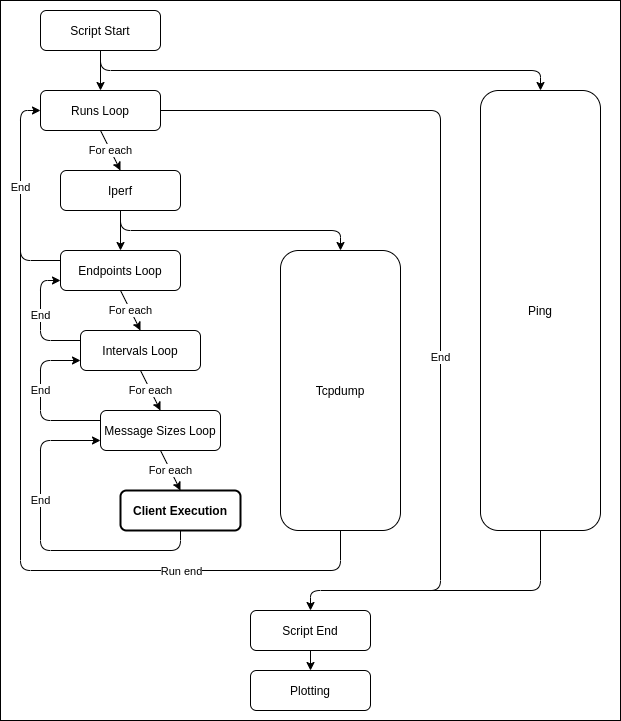

The diagram above was exported from draw.io. Its source (the exported page's mxGraphModel, read from the mxfile embedded in the PNG):
<mxGraphModel dx="1422" dy="738" grid="1" gridSize="10" guides="1" tooltips="1" connect="1" arrows="1" fold="1" page="1" pageScale="1" pageWidth="827" pageHeight="1169" math="0" shadow="0">
  <root>
    <mxCell id="WIyWlLk6GJQsqaUBKTNV-0" />
    <mxCell id="WIyWlLk6GJQsqaUBKTNV-1" parent="WIyWlLk6GJQsqaUBKTNV-0" />
    <mxCell id="WIyWlLk6GJQsqaUBKTNV-3" value="Script Start" style="rounded=1;whiteSpace=wrap;html=1;fontSize=12;glass=0;strokeWidth=1;shadow=0;" parent="WIyWlLk6GJQsqaUBKTNV-1" vertex="1">
      <mxGeometry x="40" y="40" width="120" height="40" as="geometry" />
    </mxCell>
    <mxCell id="NWbQQ4jOCrC8wvFZ8Uwn-0" value="" style="endArrow=classic;html=1;entryX=0.5;entryY=0;entryDx=0;entryDy=0;" parent="WIyWlLk6GJQsqaUBKTNV-1" edge="1" target="RryA428T2BjgGo5emD6v-0">
      <mxGeometry width="50" height="50" relative="1" as="geometry">
        <mxPoint x="100" y="80" as="sourcePoint" />
        <mxPoint x="700" y="119" as="targetPoint" />
        <Array as="points">
          <mxPoint x="100" y="100" />
          <mxPoint x="540" y="100" />
        </Array>
      </mxGeometry>
    </mxCell>
    <mxCell id="RryA428T2BjgGo5emD6v-0" value="Ping" style="rounded=1;whiteSpace=wrap;html=1;" vertex="1" parent="WIyWlLk6GJQsqaUBKTNV-1">
      <mxGeometry x="480" y="120" width="120" height="440" as="geometry" />
    </mxCell>
    <mxCell id="RryA428T2BjgGo5emD6v-2" value="Endpoints Loop" style="rounded=1;whiteSpace=wrap;html=1;" vertex="1" parent="WIyWlLk6GJQsqaUBKTNV-1">
      <mxGeometry x="60" y="280" width="120" height="40" as="geometry" />
    </mxCell>
    <mxCell id="RryA428T2BjgGo5emD6v-4" value="For each" style="endArrow=classic;html=1;exitX=0.5;exitY=1;exitDx=0;exitDy=0;entryX=0.5;entryY=0;entryDx=0;entryDy=0;" edge="1" parent="WIyWlLk6GJQsqaUBKTNV-1" source="RryA428T2BjgGo5emD6v-2" target="RryA428T2BjgGo5emD6v-5">
      <mxGeometry width="50" height="50" relative="1" as="geometry">
        <mxPoint x="270" y="560" as="sourcePoint" />
        <mxPoint x="120" y="400" as="targetPoint" />
      </mxGeometry>
    </mxCell>
    <mxCell id="RryA428T2BjgGo5emD6v-5" value="Intervals Loop" style="rounded=1;whiteSpace=wrap;html=1;" vertex="1" parent="WIyWlLk6GJQsqaUBKTNV-1">
      <mxGeometry x="80" y="360" width="120" height="40" as="geometry" />
    </mxCell>
    <mxCell id="RryA428T2BjgGo5emD6v-6" value="" style="endArrow=classic;html=1;exitX=0.5;exitY=1;exitDx=0;exitDy=0;" edge="1" parent="WIyWlLk6GJQsqaUBKTNV-1" source="WIyWlLk6GJQsqaUBKTNV-3">
      <mxGeometry width="50" height="50" relative="1" as="geometry">
        <mxPoint x="70" y="120" as="sourcePoint" />
        <mxPoint x="100" y="120" as="targetPoint" />
      </mxGeometry>
    </mxCell>
    <mxCell id="RryA428T2BjgGo5emD6v-7" value="Message Sizes Loop" style="rounded=1;whiteSpace=wrap;html=1;" vertex="1" parent="WIyWlLk6GJQsqaUBKTNV-1">
      <mxGeometry x="100" y="440" width="120" height="40" as="geometry" />
    </mxCell>
    <mxCell id="RryA428T2BjgGo5emD6v-8" value="For each" style="endArrow=classic;html=1;exitX=0.5;exitY=1;exitDx=0;exitDy=0;entryX=0.5;entryY=0;entryDx=0;entryDy=0;" edge="1" parent="WIyWlLk6GJQsqaUBKTNV-1" source="RryA428T2BjgGo5emD6v-5" target="RryA428T2BjgGo5emD6v-7">
      <mxGeometry width="50" height="50" relative="1" as="geometry">
        <mxPoint x="220" y="450" as="sourcePoint" />
        <mxPoint x="270" y="400" as="targetPoint" />
      </mxGeometry>
    </mxCell>
    <mxCell id="RryA428T2BjgGo5emD6v-9" value="For each" style="endArrow=classic;html=1;exitX=0.5;exitY=1;exitDx=0;exitDy=0;entryX=0.5;entryY=0;entryDx=0;entryDy=0;" edge="1" parent="WIyWlLk6GJQsqaUBKTNV-1" source="RryA428T2BjgGo5emD6v-7" target="RryA428T2BjgGo5emD6v-10">
      <mxGeometry width="50" height="50" relative="1" as="geometry">
        <mxPoint x="170" y="560" as="sourcePoint" />
        <mxPoint x="180" y="520" as="targetPoint" />
      </mxGeometry>
    </mxCell>
    <mxCell id="RryA428T2BjgGo5emD6v-10" value="&lt;b&gt;Client Execution&lt;/b&gt;" style="rounded=1;whiteSpace=wrap;html=1;strokeWidth=2;perimeterSpacing=0;" vertex="1" parent="WIyWlLk6GJQsqaUBKTNV-1">
      <mxGeometry x="120" y="520" width="120" height="40" as="geometry" />
    </mxCell>
    <mxCell id="RryA428T2BjgGo5emD6v-12" value="End" style="endArrow=classic;html=1;exitX=0.5;exitY=1;exitDx=0;exitDy=0;entryX=0;entryY=0.75;entryDx=0;entryDy=0;" edge="1" parent="WIyWlLk6GJQsqaUBKTNV-1" source="RryA428T2BjgGo5emD6v-10" target="RryA428T2BjgGo5emD6v-7">
      <mxGeometry x="0.2727" width="50" height="50" relative="1" as="geometry">
        <mxPoint x="460" y="550" as="sourcePoint" />
        <mxPoint x="30" y="500" as="targetPoint" />
        <Array as="points">
          <mxPoint x="180" y="580" />
          <mxPoint x="40" y="580" />
          <mxPoint x="40" y="470" />
        </Array>
        <mxPoint as="offset" />
      </mxGeometry>
    </mxCell>
    <mxCell id="RryA428T2BjgGo5emD6v-13" value="End" style="endArrow=classic;html=1;exitX=0;exitY=0.25;exitDx=0;exitDy=0;entryX=0;entryY=0.75;entryDx=0;entryDy=0;" edge="1" parent="WIyWlLk6GJQsqaUBKTNV-1" source="RryA428T2BjgGo5emD6v-7" target="RryA428T2BjgGo5emD6v-5">
      <mxGeometry x="0.125" width="50" height="50" relative="1" as="geometry">
        <mxPoint x="350" y="440" as="sourcePoint" />
        <mxPoint x="400" y="390" as="targetPoint" />
        <Array as="points">
          <mxPoint x="40" y="450" />
          <mxPoint x="40" y="390" />
        </Array>
        <mxPoint as="offset" />
      </mxGeometry>
    </mxCell>
    <mxCell id="RryA428T2BjgGo5emD6v-14" value="End" style="endArrow=classic;html=1;exitX=0;exitY=0.25;exitDx=0;exitDy=0;entryX=0;entryY=0.75;entryDx=0;entryDy=0;" edge="1" parent="WIyWlLk6GJQsqaUBKTNV-1" source="RryA428T2BjgGo5emD6v-5" target="RryA428T2BjgGo5emD6v-2">
      <mxGeometry x="0.0769" width="50" height="50" relative="1" as="geometry">
        <mxPoint x="270" y="340" as="sourcePoint" />
        <mxPoint x="320" y="290" as="targetPoint" />
        <Array as="points">
          <mxPoint x="40" y="370" />
          <mxPoint x="40" y="310" />
        </Array>
        <mxPoint as="offset" />
      </mxGeometry>
    </mxCell>
    <mxCell id="RryA428T2BjgGo5emD6v-17" value="Runs Loop" style="rounded=1;whiteSpace=wrap;html=1;strokeWidth=1;" vertex="1" parent="WIyWlLk6GJQsqaUBKTNV-1">
      <mxGeometry x="40" y="120" width="120" height="40" as="geometry" />
    </mxCell>
    <mxCell id="RryA428T2BjgGo5emD6v-18" value="End" style="endArrow=classic;html=1;exitX=0;exitY=0.25;exitDx=0;exitDy=0;entryX=0;entryY=0.5;entryDx=0;entryDy=0;" edge="1" parent="WIyWlLk6GJQsqaUBKTNV-1" source="RryA428T2BjgGo5emD6v-2" target="RryA428T2BjgGo5emD6v-17">
      <mxGeometry x="0.0769" width="50" height="50" relative="1" as="geometry">
        <mxPoint x="390" y="300" as="sourcePoint" />
        <mxPoint x="440" y="250" as="targetPoint" />
        <Array as="points">
          <mxPoint x="20" y="290" />
          <mxPoint x="20" y="140" />
        </Array>
        <mxPoint as="offset" />
      </mxGeometry>
    </mxCell>
    <mxCell id="RryA428T2BjgGo5emD6v-19" value="Tcpdump" style="rounded=1;whiteSpace=wrap;html=1;strokeWidth=1;" vertex="1" parent="WIyWlLk6GJQsqaUBKTNV-1">
      <mxGeometry x="280" y="280" width="120" height="280" as="geometry" />
    </mxCell>
    <mxCell id="RryA428T2BjgGo5emD6v-20" value="For each" style="endArrow=classic;html=1;exitX=0.5;exitY=1;exitDx=0;exitDy=0;" edge="1" parent="WIyWlLk6GJQsqaUBKTNV-1" source="RryA428T2BjgGo5emD6v-17">
      <mxGeometry width="50" height="50" relative="1" as="geometry">
        <mxPoint x="230" y="180" as="sourcePoint" />
        <mxPoint x="120" y="200" as="targetPoint" />
        <mxPoint as="offset" />
      </mxGeometry>
    </mxCell>
    <mxCell id="RryA428T2BjgGo5emD6v-23" value="" style="endArrow=classic;html=1;entryX=0.5;entryY=0;entryDx=0;entryDy=0;exitX=0.5;exitY=1;exitDx=0;exitDy=0;" edge="1" parent="WIyWlLk6GJQsqaUBKTNV-1" source="RryA428T2BjgGo5emD6v-30" target="RryA428T2BjgGo5emD6v-19">
      <mxGeometry width="50" height="50" relative="1" as="geometry">
        <mxPoint x="120" y="260" as="sourcePoint" />
        <mxPoint x="420" y="180" as="targetPoint" />
        <Array as="points">
          <mxPoint x="120" y="260" />
          <mxPoint x="340" y="260" />
        </Array>
      </mxGeometry>
    </mxCell>
    <mxCell id="RryA428T2BjgGo5emD6v-28" value="Script End" style="rounded=1;whiteSpace=wrap;html=1;strokeWidth=1;" vertex="1" parent="WIyWlLk6GJQsqaUBKTNV-1">
      <mxGeometry x="250" y="640" width="120" height="40" as="geometry" />
    </mxCell>
    <mxCell id="RryA428T2BjgGo5emD6v-30" value="Iperf" style="rounded=1;whiteSpace=wrap;html=1;strokeWidth=1;" vertex="1" parent="WIyWlLk6GJQsqaUBKTNV-1">
      <mxGeometry x="60" y="200" width="120" height="40" as="geometry" />
    </mxCell>
    <mxCell id="RryA428T2BjgGo5emD6v-31" value="" style="endArrow=classic;html=1;exitX=0.5;exitY=1;exitDx=0;exitDy=0;entryX=0.5;entryY=0;entryDx=0;entryDy=0;" edge="1" parent="WIyWlLk6GJQsqaUBKTNV-1" source="RryA428T2BjgGo5emD6v-30" target="RryA428T2BjgGo5emD6v-2">
      <mxGeometry width="50" height="50" relative="1" as="geometry">
        <mxPoint x="200" y="290" as="sourcePoint" />
        <mxPoint x="250" y="240" as="targetPoint" />
      </mxGeometry>
    </mxCell>
    <mxCell id="RryA428T2BjgGo5emD6v-34" value="End" style="endArrow=none;html=1;entryX=1;entryY=0.5;entryDx=0;entryDy=0;" edge="1" parent="WIyWlLk6GJQsqaUBKTNV-1" target="RryA428T2BjgGo5emD6v-17">
      <mxGeometry x="-0.3165" width="50" height="50" relative="1" as="geometry">
        <mxPoint x="400" y="620" as="sourcePoint" />
        <mxPoint x="550" y="570" as="targetPoint" />
        <Array as="points">
          <mxPoint x="440" y="620" />
          <mxPoint x="440" y="140" />
        </Array>
        <mxPoint as="offset" />
      </mxGeometry>
    </mxCell>
    <mxCell id="RryA428T2BjgGo5emD6v-35" value="Plotting" style="rounded=1;whiteSpace=wrap;html=1;strokeWidth=1;" vertex="1" parent="WIyWlLk6GJQsqaUBKTNV-1">
      <mxGeometry x="250" y="700" width="120" height="40" as="geometry" />
    </mxCell>
    <mxCell id="RryA428T2BjgGo5emD6v-36" value="" style="endArrow=classic;html=1;strokeWidth=1;exitX=0.5;exitY=1;exitDx=0;exitDy=0;entryX=0.5;entryY=0;entryDx=0;entryDy=0;" edge="1" parent="WIyWlLk6GJQsqaUBKTNV-1" source="RryA428T2BjgGo5emD6v-28" target="RryA428T2BjgGo5emD6v-35">
      <mxGeometry width="50" height="50" relative="1" as="geometry">
        <mxPoint x="420" y="730" as="sourcePoint" />
        <mxPoint x="470" y="680" as="targetPoint" />
      </mxGeometry>
    </mxCell>
    <mxCell id="RryA428T2BjgGo5emD6v-42" value="" style="endArrow=none;html=1;strokeWidth=1;entryX=0.5;entryY=1;entryDx=0;entryDy=0;" edge="1" parent="WIyWlLk6GJQsqaUBKTNV-1" target="RryA428T2BjgGo5emD6v-19">
      <mxGeometry width="50" height="50" relative="1" as="geometry">
        <mxPoint x="20" y="270" as="sourcePoint" />
        <mxPoint x="150" y="630" as="targetPoint" />
        <Array as="points">
          <mxPoint x="20" y="600" />
          <mxPoint x="340" y="600" />
        </Array>
      </mxGeometry>
    </mxCell>
    <mxCell id="RryA428T2BjgGo5emD6v-45" value="Run end" style="edgeLabel;html=1;align=center;verticalAlign=middle;resizable=0;points=[];" vertex="1" connectable="0" parent="RryA428T2BjgGo5emD6v-42">
      <mxGeometry x="0.5478" y="3" relative="1" as="geometry">
        <mxPoint x="-44" y="3" as="offset" />
      </mxGeometry>
    </mxCell>
    <mxCell id="RryA428T2BjgGo5emD6v-43" value="" style="endArrow=classic;html=1;strokeWidth=1;exitX=0.5;exitY=1;exitDx=0;exitDy=0;entryX=0.5;entryY=0;entryDx=0;entryDy=0;" edge="1" parent="WIyWlLk6GJQsqaUBKTNV-1" source="RryA428T2BjgGo5emD6v-0" target="RryA428T2BjgGo5emD6v-28">
      <mxGeometry width="50" height="50" relative="1" as="geometry">
        <mxPoint x="470" y="680" as="sourcePoint" />
        <mxPoint x="520" y="630" as="targetPoint" />
        <Array as="points">
          <mxPoint x="540" y="620" />
          <mxPoint x="310" y="620" />
        </Array>
      </mxGeometry>
    </mxCell>
    <mxCell id="RryA428T2BjgGo5emD6v-47" value="" style="rounded=0;whiteSpace=wrap;html=1;strokeWidth=1;fillColor=none;" vertex="1" parent="WIyWlLk6GJQsqaUBKTNV-1">
      <mxGeometry y="30" width="620" height="720" as="geometry" />
    </mxCell>
  </root>
</mxGraphModel>